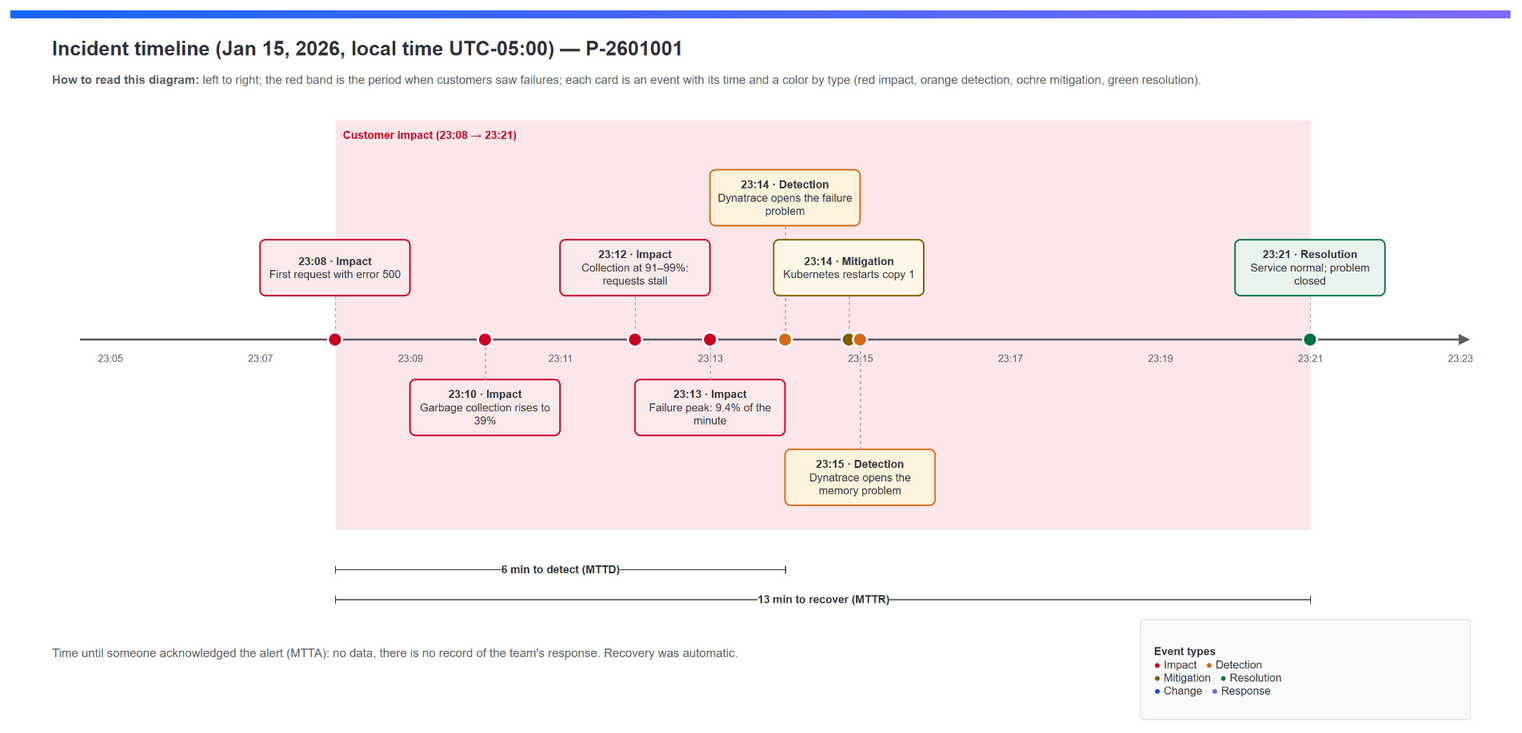

The diagram above was exported from draw.io. Its source (the exported page's mxGraphModel, read from the mxfile embedded in the PNG):
<mxGraphModel dx="1500" dy="740" grid="1" gridSize="10" guides="1" tooltips="1" connect="1" arrows="1" fold="1" page="1" pageScale="1" pageWidth="1500" pageHeight="740" background="#ffffff" math="0" shadow="0">
  <root>
    <mxCell id="0" />
    <mxCell id="1" parent="0" />
    <mxCell id="c2" value="" style="rounded=0;html=1;strokeColor=none;fillColor=#1966ff;gradientColor=#7d6afa;gradientDirection=east;" vertex="1" parent="1">
      <mxGeometry x="0" y="0" width="1500" height="8" as="geometry" />
    </mxCell>
    <mxCell id="c3" value="Incident timeline (Jan 15, 2026, local time UTC-05:00) — P-2601001" style="text;html=1;fontFamily=Helvetica;fontSize=20;fontStyle=1;fontColor=#31323a;align=left;verticalAlign=middle;" vertex="1" parent="1">
      <mxGeometry x="40" y="22" width="1420" height="32" as="geometry" />
    </mxCell>
    <mxCell id="c4" value="&lt;b&gt;How to read this diagram:&lt;/b&gt; left to right; the red band is the period when customers saw failures; each card is an event with its time and a color by type (red impact, orange detection, ochre mitigation, green resolution)." style="text;html=1;whiteSpace=wrap;fontFamily=Helvetica;fontSize=12;fontColor=#5c5d66;align=left;verticalAlign=top;" vertex="1" parent="1">
      <mxGeometry x="40" y="56" width="1420" height="36" as="geometry" />
    </mxCell>
    <mxCell id="c5" value="" style="rounded=0;html=1;fillColor=#e01032;opacity=10;strokeColor=none;" vertex="1" parent="1">
      <mxGeometry x="325.0" y="110" width="975.0" height="410" as="geometry" />
    </mxCell>
    <mxCell id="c6" value="Customer impact (23:08 → 23:21)" style="text;html=1;fontFamily=Helvetica;fontSize=11;fontStyle=1;fontColor=#c80026;align=left;verticalAlign=top;" vertex="1" parent="1">
      <mxGeometry x="331.0" y="112" width="300" height="18" as="geometry" />
    </mxCell>
    <mxCell id="c7" value="" style="endArrow=block;endFill=1;html=1;strokeColor=#5c5d66;strokeWidth=2;" edge="1" parent="1">
      <mxGeometry relative="1" as="geometry">
        <mxPoint x="70" y="330" as="sourcePoint" />
        <mxPoint x="1460" y="330" as="targetPoint" />
      </mxGeometry>
    </mxCell>
    <mxCell id="c8" value="23:05" style="text;html=1;fontFamily=Helvetica;fontSize=10;fontColor=#5c5d66;align=center;verticalAlign=top;" vertex="1" parent="1">
      <mxGeometry x="80.0" y="336" width="40" height="14" as="geometry" />
    </mxCell>
    <mxCell id="c9" value="" style="text;html=1;fontFamily=Helvetica;fontSize=10;fontColor=#5c5d66;align=center;verticalAlign=top;" vertex="1" parent="1">
      <mxGeometry x="155.0" y="336" width="40" height="14" as="geometry" />
    </mxCell>
    <mxCell id="c10" value="23:07" style="text;html=1;fontFamily=Helvetica;fontSize=10;fontColor=#5c5d66;align=center;verticalAlign=top;" vertex="1" parent="1">
      <mxGeometry x="230.0" y="336" width="40" height="14" as="geometry" />
    </mxCell>
    <mxCell id="c11" value="" style="text;html=1;fontFamily=Helvetica;fontSize=10;fontColor=#5c5d66;align=center;verticalAlign=top;" vertex="1" parent="1">
      <mxGeometry x="305.0" y="336" width="40" height="14" as="geometry" />
    </mxCell>
    <mxCell id="c12" value="23:09" style="text;html=1;fontFamily=Helvetica;fontSize=10;fontColor=#5c5d66;align=center;verticalAlign=top;" vertex="1" parent="1">
      <mxGeometry x="380.0" y="336" width="40" height="14" as="geometry" />
    </mxCell>
    <mxCell id="c13" value="" style="text;html=1;fontFamily=Helvetica;fontSize=10;fontColor=#5c5d66;align=center;verticalAlign=top;" vertex="1" parent="1">
      <mxGeometry x="455.0" y="336" width="40" height="14" as="geometry" />
    </mxCell>
    <mxCell id="c14" value="23:11" style="text;html=1;fontFamily=Helvetica;fontSize=10;fontColor=#5c5d66;align=center;verticalAlign=top;" vertex="1" parent="1">
      <mxGeometry x="530.0" y="336" width="40" height="14" as="geometry" />
    </mxCell>
    <mxCell id="c15" value="" style="text;html=1;fontFamily=Helvetica;fontSize=10;fontColor=#5c5d66;align=center;verticalAlign=top;" vertex="1" parent="1">
      <mxGeometry x="605.0" y="336" width="40" height="14" as="geometry" />
    </mxCell>
    <mxCell id="c16" value="23:13" style="text;html=1;fontFamily=Helvetica;fontSize=10;fontColor=#5c5d66;align=center;verticalAlign=top;" vertex="1" parent="1">
      <mxGeometry x="680.0" y="336" width="40" height="14" as="geometry" />
    </mxCell>
    <mxCell id="c17" value="" style="text;html=1;fontFamily=Helvetica;fontSize=10;fontColor=#5c5d66;align=center;verticalAlign=top;" vertex="1" parent="1">
      <mxGeometry x="755.0" y="336" width="40" height="14" as="geometry" />
    </mxCell>
    <mxCell id="c18" value="23:15" style="text;html=1;fontFamily=Helvetica;fontSize=10;fontColor=#5c5d66;align=center;verticalAlign=top;" vertex="1" parent="1">
      <mxGeometry x="830.0" y="336" width="40" height="14" as="geometry" />
    </mxCell>
    <mxCell id="c19" value="" style="text;html=1;fontFamily=Helvetica;fontSize=10;fontColor=#5c5d66;align=center;verticalAlign=top;" vertex="1" parent="1">
      <mxGeometry x="905.0" y="336" width="40" height="14" as="geometry" />
    </mxCell>
    <mxCell id="c20" value="23:17" style="text;html=1;fontFamily=Helvetica;fontSize=10;fontColor=#5c5d66;align=center;verticalAlign=top;" vertex="1" parent="1">
      <mxGeometry x="980.0" y="336" width="40" height="14" as="geometry" />
    </mxCell>
    <mxCell id="c21" value="" style="text;html=1;fontFamily=Helvetica;fontSize=10;fontColor=#5c5d66;align=center;verticalAlign=top;" vertex="1" parent="1">
      <mxGeometry x="1055.0" y="336" width="40" height="14" as="geometry" />
    </mxCell>
    <mxCell id="c22" value="23:19" style="text;html=1;fontFamily=Helvetica;fontSize=10;fontColor=#5c5d66;align=center;verticalAlign=top;" vertex="1" parent="1">
      <mxGeometry x="1130.0" y="336" width="40" height="14" as="geometry" />
    </mxCell>
    <mxCell id="c23" value="" style="text;html=1;fontFamily=Helvetica;fontSize=10;fontColor=#5c5d66;align=center;verticalAlign=top;" vertex="1" parent="1">
      <mxGeometry x="1205.0" y="336" width="40" height="14" as="geometry" />
    </mxCell>
    <mxCell id="c24" value="23:21" style="text;html=1;fontFamily=Helvetica;fontSize=10;fontColor=#5c5d66;align=center;verticalAlign=top;" vertex="1" parent="1">
      <mxGeometry x="1280.0" y="336" width="40" height="14" as="geometry" />
    </mxCell>
    <mxCell id="c25" value="" style="text;html=1;fontFamily=Helvetica;fontSize=10;fontColor=#5c5d66;align=center;verticalAlign=top;" vertex="1" parent="1">
      <mxGeometry x="1355.0" y="336" width="40" height="14" as="geometry" />
    </mxCell>
    <mxCell id="c26" value="23:23" style="text;html=1;fontFamily=Helvetica;fontSize=10;fontColor=#5c5d66;align=center;verticalAlign=top;" vertex="1" parent="1">
      <mxGeometry x="1430.0" y="336" width="40" height="14" as="geometry" />
    </mxCell>
    <mxCell id="c27" value="" style="ellipse;html=1;fillColor=#c80026;strokeColor=#ffffff;strokeWidth=2;" vertex="1" parent="1">
      <mxGeometry x="318.0" y="323" width="14" height="14" as="geometry" />
    </mxCell>
    <mxCell id="c28" value="&lt;b&gt;23:08 · Impact&lt;/b&gt;&lt;br&gt;First request with error 500" style="rounded=1;arcSize=10;whiteSpace=wrap;html=1;fontFamily=Helvetica;fontSize=11;spacing=6;fillColor=#faeae9;strokeColor=#c80026;strokeWidth=1.5;fontColor=#31323a;" vertex="1" parent="1">
      <mxGeometry x="250.0" y="230" width="150" height="56" as="geometry" />
    </mxCell>
    <mxCell id="c29" value="" style="endArrow=none;html=1;strokeColor=#9ea0aa;strokeWidth=1;dashed=1;" edge="1" parent="1">
      <mxGeometry relative="1" as="geometry">
        <mxPoint x="325.0" y="286" as="sourcePoint" />
        <mxPoint x="325.0" y="323" as="targetPoint" />
      </mxGeometry>
    </mxCell>
    <mxCell id="c30" value="" style="ellipse;html=1;fillColor=#c80026;strokeColor=#ffffff;strokeWidth=2;" vertex="1" parent="1">
      <mxGeometry x="468.0" y="323" width="14" height="14" as="geometry" />
    </mxCell>
    <mxCell id="c31" value="&lt;b&gt;23:10 · Impact&lt;/b&gt;&lt;br&gt;Garbage collection rises to 39%" style="rounded=1;arcSize=10;whiteSpace=wrap;html=1;fontFamily=Helvetica;fontSize=11;spacing=6;fillColor=#faeae9;strokeColor=#c80026;strokeWidth=1.5;fontColor=#31323a;" vertex="1" parent="1">
      <mxGeometry x="400.0" y="370" width="150" height="56" as="geometry" />
    </mxCell>
    <mxCell id="c32" value="" style="endArrow=none;html=1;strokeColor=#9ea0aa;strokeWidth=1;dashed=1;" edge="1" parent="1">
      <mxGeometry relative="1" as="geometry">
        <mxPoint x="475.0" y="370" as="sourcePoint" />
        <mxPoint x="475.0" y="337" as="targetPoint" />
      </mxGeometry>
    </mxCell>
    <mxCell id="c33" value="" style="ellipse;html=1;fillColor=#c80026;strokeColor=#ffffff;strokeWidth=2;" vertex="1" parent="1">
      <mxGeometry x="618.0" y="323" width="14" height="14" as="geometry" />
    </mxCell>
    <mxCell id="c34" value="&lt;b&gt;23:12 · Impact&lt;/b&gt;&lt;br&gt;Collection at 91–99%: requests stall" style="rounded=1;arcSize=10;whiteSpace=wrap;html=1;fontFamily=Helvetica;fontSize=11;spacing=6;fillColor=#faeae9;strokeColor=#c80026;strokeWidth=1.5;fontColor=#31323a;" vertex="1" parent="1">
      <mxGeometry x="550.0" y="230" width="150" height="56" as="geometry" />
    </mxCell>
    <mxCell id="c35" value="" style="endArrow=none;html=1;strokeColor=#9ea0aa;strokeWidth=1;dashed=1;" edge="1" parent="1">
      <mxGeometry relative="1" as="geometry">
        <mxPoint x="625.0" y="286" as="sourcePoint" />
        <mxPoint x="625.0" y="323" as="targetPoint" />
      </mxGeometry>
    </mxCell>
    <mxCell id="c36" value="" style="ellipse;html=1;fillColor=#c80026;strokeColor=#ffffff;strokeWidth=2;" vertex="1" parent="1">
      <mxGeometry x="693.0" y="323" width="14" height="14" as="geometry" />
    </mxCell>
    <mxCell id="c37" value="&lt;b&gt;23:13 · Impact&lt;/b&gt;&lt;br&gt;Failure peak: 9.4% of the minute" style="rounded=1;arcSize=10;whiteSpace=wrap;html=1;fontFamily=Helvetica;fontSize=11;spacing=6;fillColor=#faeae9;strokeColor=#c80026;strokeWidth=1.5;fontColor=#31323a;" vertex="1" parent="1">
      <mxGeometry x="625.0" y="370" width="150" height="56" as="geometry" />
    </mxCell>
    <mxCell id="c38" value="" style="endArrow=none;html=1;strokeColor=#9ea0aa;strokeWidth=1;dashed=1;" edge="1" parent="1">
      <mxGeometry relative="1" as="geometry">
        <mxPoint x="700.0" y="370" as="sourcePoint" />
        <mxPoint x="700.0" y="337" as="targetPoint" />
      </mxGeometry>
    </mxCell>
    <mxCell id="c39" value="" style="ellipse;html=1;fillColor=#d56b1a;strokeColor=#ffffff;strokeWidth=2;" vertex="1" parent="1">
      <mxGeometry x="768.0" y="323" width="14" height="14" as="geometry" />
    </mxCell>
    <mxCell id="c40" value="&lt;b&gt;23:14 · Detection&lt;/b&gt;&lt;br&gt;Dynatrace opens the failure problem" style="rounded=1;arcSize=10;whiteSpace=wrap;html=1;fontFamily=Helvetica;fontSize=11;spacing=6;fillColor=#fdf3dd;strokeColor=#d56b1a;strokeWidth=1.5;fontColor=#31323a;" vertex="1" parent="1">
      <mxGeometry x="700.0" y="160" width="150" height="56" as="geometry" />
    </mxCell>
    <mxCell id="c41" value="" style="endArrow=none;html=1;strokeColor=#9ea0aa;strokeWidth=1;dashed=1;" edge="1" parent="1">
      <mxGeometry relative="1" as="geometry">
        <mxPoint x="775.0" y="216" as="sourcePoint" />
        <mxPoint x="775.0" y="323" as="targetPoint" />
      </mxGeometry>
    </mxCell>
    <mxCell id="c42" value="" style="ellipse;html=1;fillColor=#815d00;strokeColor=#ffffff;strokeWidth=2;" vertex="1" parent="1">
      <mxGeometry x="831.75" y="323" width="14" height="14" as="geometry" />
    </mxCell>
    <mxCell id="c43" value="&lt;b&gt;23:14 · Mitigation&lt;/b&gt;&lt;br&gt;Kubernetes restarts copy 1" style="rounded=1;arcSize=10;whiteSpace=wrap;html=1;fontFamily=Helvetica;fontSize=11;spacing=6;fillColor=#fdf7e8;strokeColor=#815d00;strokeWidth=1.5;fontColor=#31323a;" vertex="1" parent="1">
      <mxGeometry x="763.75" y="230" width="150" height="56" as="geometry" />
    </mxCell>
    <mxCell id="c44" value="" style="endArrow=none;html=1;strokeColor=#9ea0aa;strokeWidth=1;dashed=1;" edge="1" parent="1">
      <mxGeometry relative="1" as="geometry">
        <mxPoint x="838.75" y="286" as="sourcePoint" />
        <mxPoint x="838.75" y="323" as="targetPoint" />
      </mxGeometry>
    </mxCell>
    <mxCell id="c45" value="" style="ellipse;html=1;fillColor=#d56b1a;strokeColor=#ffffff;strokeWidth=2;" vertex="1" parent="1">
      <mxGeometry x="843.0" y="323" width="14" height="14" as="geometry" />
    </mxCell>
    <mxCell id="c46" value="&lt;b&gt;23:15 · Detection&lt;/b&gt;&lt;br&gt;Dynatrace opens the memory problem" style="rounded=1;arcSize=10;whiteSpace=wrap;html=1;fontFamily=Helvetica;fontSize=11;spacing=6;fillColor=#fdf3dd;strokeColor=#d56b1a;strokeWidth=1.5;fontColor=#31323a;" vertex="1" parent="1">
      <mxGeometry x="775.0" y="440" width="150" height="56" as="geometry" />
    </mxCell>
    <mxCell id="c47" value="" style="endArrow=none;html=1;strokeColor=#9ea0aa;strokeWidth=1;dashed=1;" edge="1" parent="1">
      <mxGeometry relative="1" as="geometry">
        <mxPoint x="850.0" y="440" as="sourcePoint" />
        <mxPoint x="850.0" y="337" as="targetPoint" />
      </mxGeometry>
    </mxCell>
    <mxCell id="c48" value="" style="ellipse;html=1;fillColor=#007242;strokeColor=#ffffff;strokeWidth=2;" vertex="1" parent="1">
      <mxGeometry x="1293.0" y="323" width="14" height="14" as="geometry" />
    </mxCell>
    <mxCell id="c49" value="&lt;b&gt;23:21 · Resolution&lt;/b&gt;&lt;br&gt;Service normal; problem closed" style="rounded=1;arcSize=10;whiteSpace=wrap;html=1;fontFamily=Helvetica;fontSize=11;spacing=6;fillColor=#eaf4ee;strokeColor=#007242;strokeWidth=1.5;fontColor=#31323a;" vertex="1" parent="1">
      <mxGeometry x="1225.0" y="230" width="150" height="56" as="geometry" />
    </mxCell>
    <mxCell id="c50" value="" style="endArrow=none;html=1;strokeColor=#9ea0aa;strokeWidth=1;dashed=1;" edge="1" parent="1">
      <mxGeometry relative="1" as="geometry">
        <mxPoint x="1300.0" y="286" as="sourcePoint" />
        <mxPoint x="1300.0" y="323" as="targetPoint" />
      </mxGeometry>
    </mxCell>
    <mxCell id="c51" value="6 min to detect (MTTD)" style="endArrow=baseDash;startArrow=baseDash;endFill=0;startFill=0;html=1;fontFamily=Helvetica;strokeColor=#31323a;strokeWidth=1;fontColor=#31323a;fontSize=11;fontStyle=1;labelBackgroundColor=#ffffff;" edge="1" parent="1">
      <mxGeometry relative="1" as="geometry">
        <mxPoint x="325.0" y="560" as="sourcePoint" />
        <mxPoint x="775.0" y="560" as="targetPoint" />
      </mxGeometry>
    </mxCell>
    <mxCell id="c52" value="13 min to recover (MTTR)" style="endArrow=baseDash;startArrow=baseDash;endFill=0;startFill=0;html=1;fontFamily=Helvetica;strokeColor=#31323a;strokeWidth=1;fontColor=#31323a;fontSize=11;fontStyle=1;labelBackgroundColor=#ffffff;" edge="1" parent="1">
      <mxGeometry relative="1" as="geometry">
        <mxPoint x="325.0" y="590" as="sourcePoint" />
        <mxPoint x="1300.0" y="590" as="targetPoint" />
      </mxGeometry>
    </mxCell>
    <mxCell id="c53" value="Time until someone acknowledged the alert (MTTA): no data, there is no record of the team's response. Recovery was automatic." style="text;html=1;whiteSpace=wrap;fontFamily=Helvetica;fontSize=12;fontColor=#5c5d66;align=left;verticalAlign=top;" vertex="1" parent="1">
      <mxGeometry x="40" y="630" width="1000" height="50" as="geometry" />
    </mxCell>
    <mxCell id="c54" value="&lt;b&gt;Event types&lt;/b&gt;&lt;br&gt;&lt;font color=&quot;#c80026&quot;&gt;●&lt;/font&gt; Impact &amp;nbsp; &lt;font color=&quot;#d56b1a&quot;&gt;●&lt;/font&gt; Detection&lt;br&gt;&lt;font color=&quot;#815d00&quot;&gt;●&lt;/font&gt; Mitigation &amp;nbsp; &lt;font color=&quot;#007242&quot;&gt;●&lt;/font&gt; Resolution&lt;br&gt;&lt;font color=&quot;#0b56e5&quot;&gt;●&lt;/font&gt; Change &amp;nbsp; &lt;font color=&quot;#8261cf&quot;&gt;●&lt;/font&gt; Response" style="rounded=1;arcSize=3;whiteSpace=wrap;html=1;fontFamily=Helvetica;fillColor=#fafafb;strokeColor=#e4e4e7;verticalAlign=middle;align=left;spacingLeft=12;spacingTop=4;fontSize=11;fontStyle=0;fontColor=#31323a;" vertex="1" parent="1">
      <mxGeometry x="1130" y="610" width="330" height="100" as="geometry" />
    </mxCell>
  </root>
</mxGraphModel>